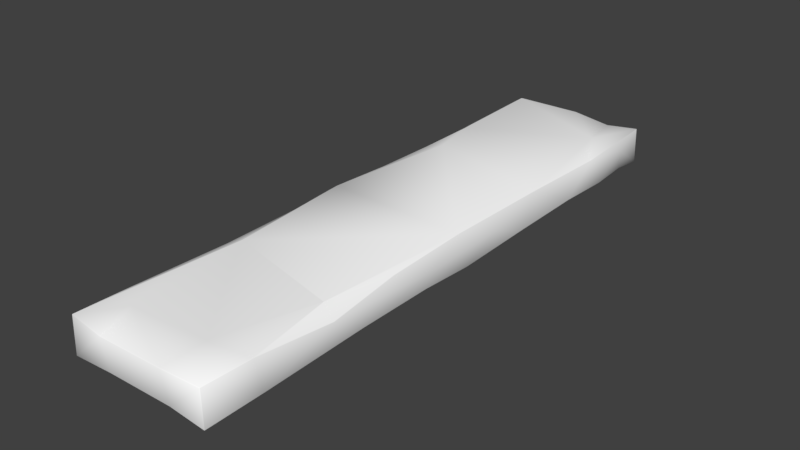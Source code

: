 # Source: Board.blend  (saved by Blender 2.78.0; exported with 4.5.12 LTS)
import bpy
from mathutils import Matrix  # noqa: F401  (used for matrix-valued properties, if any)

bpy.ops.wm.read_factory_settings(use_empty=True)
scene = bpy.context.scene
scene.name = 'Scene'

# ---- collections
col_collection_1 = bpy.data.collections.new('Collection 1'); scene.collection.children.link(col_collection_1)

# ---- materials (node trees are filled in below, after node groups)
mat_material_001 = bpy.data.materials.new('Material.001')
mat_material_001.alpha_threshold = 0.0
mat_material_001.use_transparent_shadow = False
mat_material_001.diffuse_color = (1.0, 1.0, 1.0, 1.0)
mat_material_001.roughness = 0.5

# ---- material node trees

# ---- world
world_world = bpy.data.worlds.new('World'); scene.world = world_world
world_world.color = (0.05088, 0.05088, 0.05088)
world_world.use_sun_shadow = False
world_world.sun_shadow_jitter_overblur = 0.0
world_world.cycles.sampling_method = 'MANUAL'

# ---- meshes
me_cube_003 = bpy.data.meshes.new('Cube.003')
me_cube_003.from_pydata([(-0.2429, 0.06159, 0.9946), (0.243, -0.06166, 0.997), (0.2417, 0.063, -0.9985), (0.2076, -0.06212, -0.4455), (0.2462, 0.06084, -0.3521), (0.2514, 0.02858, 0.5632), (-0.2482, -0.04455, -0.466), (-0.2068, 0.06232, 0.4494), (0.09953, 0.05225, 0.9997), (-0.2482, -0.0559, -0.6639), (0.2068, -0.06213, 0.4494), (0.125, -0.04688, -1.0), (-0.125, 0.04687, -1.0), (0.1562, -0.0625, 0.875), (-0.1562, 0.0625, 0.875), (0.125, -0.04687, 1.0), (0.2442, -0.06025, -1.0), (0.2441, 0.061, 1.0), (0.2408, 0.06232, 0.02336), (-0.243, -0.06238, -0.03824), (-0.2478, -0.05674, -0.8377), (-0.2425, -0.05365, 0.2), (-0.2313, 0.05879, -0.6264), (-0.2424, 0.05437, -0.2019), (-0.2427, 0.05028, -0.4277), (0.2311, -0.06049, -0.9134), (0.2444, -0.06209, -0.01701), (0.249, -0.05016, -0.2974), (0.2482, -0.002168, 0.1622), (0.2027, 0.06232, 0.5485), (-0.2528, -0.05482, -0.2806), (-0.2483, 0.0456, 0.4698), (-0.2519, -0.03013, 0.6164), (0.2496, -0.04573, 0.4502), (0.25, 0.02344, -0.875), (-0.2488, 0.05444, 0.8087), (0.2486, -0.05489, 0.8114), (0.125, 0.04687, -1.0), (-0.125, -0.04688, -1.0), (-0.2473, 0.06172, 0.01637), (-0.2507, -0.003069, -0.0479), (-0.0004645, -0.0632, -1.0), (-0.006876, 0.06392, -1.0), (-0.09954, -0.05224, 0.9997), (0.1634, 0.06266, -0.828), (0.24, -0.05526, 0.1723), (-0.24, 0.05524, 0.1724), (0.2487, 0.05225, -0.6835), (0.2423, 0.05329, 0.3163), (-0.2431, 0.05408, -0.8149), (-0.2428, -0.05488, 0.8334), (0.2428, 0.05488, 0.8334), (0.2479, -0.05407, -0.75), (-0.2425, -0.05012, 0.4241), (0.252, 0.006938, -0.1387), (-0.25, 8.878e-09, 0.25), (0.2467, -0.04825, -0.563), (-0.1704, -0.06251, -0.4793), (-0.2443, -0.06191, -0.9996), (-0.192, 0.0626, -0.4555), (-0.125, 0.04688, 1.0), (-0.2424, 0.06095, -0.9991), (-0.1103, -0.06264, 0.8613), (-0.2053, -0.06237, 0.5076), (0.11, 0.06232, 0.8609), (-0.2422, -0.06062, 1.0)], [], [(31, 32, 35), (61, 58, 20), (8, 43, 15), (43, 8, 60), (42, 44, 37), (1, 10, 36), (0, 7, 35), (47, 34, 2), (4, 54, 27), (26, 54, 28), (18, 29, 48), (23, 30, 40), (53, 55, 21), (33, 5, 36), (0, 14, 7), (36, 5, 51), (26, 3, 27), (27, 3, 56), (56, 52, 47), (28, 33, 45), (47, 52, 34), (21, 40, 19), (28, 54, 18), (50, 63, 62), (16, 2, 34), (12, 58, 61), (26, 10, 63), (6, 9, 57), (23, 39, 59), (33, 10, 45), (37, 2, 16), (17, 1, 36), (24, 23, 59), (51, 29, 64), (49, 22, 61), (50, 62, 65), (62, 63, 10), (22, 59, 44), (12, 42, 41), (18, 7, 29), (7, 39, 46), (10, 26, 45), (44, 2, 37), (29, 7, 64), (25, 41, 11), (20, 9, 49), (55, 31, 46), (4, 56, 47), (61, 42, 12), (9, 20, 57), (32, 53, 63), (65, 0, 35), (20, 58, 57), (56, 4, 27), (22, 49, 9), (35, 32, 50), (2, 44, 47), (53, 21, 63), (31, 7, 46), (50, 65, 35), (27, 54, 26), (25, 52, 3), (4, 18, 54), (51, 17, 36), (49, 61, 20), (32, 63, 50), (11, 41, 42), (22, 24, 59), (19, 30, 57), (24, 30, 23), (25, 34, 52), (23, 40, 39), (56, 3, 52), (31, 53, 32), (15, 1, 17), (21, 19, 63), (1, 13, 10), (25, 16, 34), (5, 29, 51), (35, 7, 31), (60, 0, 65), (48, 29, 5), (51, 64, 17), (5, 28, 48), (36, 10, 33), (12, 38, 58), (6, 24, 9), (11, 37, 16), (57, 30, 6), (0, 60, 14), (4, 59, 18), (17, 64, 8), (13, 43, 62), (14, 8, 64), (59, 4, 44), (65, 62, 43), (47, 44, 4), (22, 44, 61), (40, 46, 39), (3, 57, 58), (61, 44, 42), (41, 58, 38), (53, 31, 55), (19, 26, 63), (41, 25, 3), (38, 12, 41), (3, 26, 57), (18, 39, 7), (24, 6, 30), (13, 62, 10), (39, 18, 59), (57, 26, 19), (1, 15, 13), (60, 8, 14), (14, 64, 7), (46, 40, 55), (40, 30, 19), (28, 45, 26), (3, 58, 41), (5, 33, 28), (11, 16, 25), (8, 15, 17), (48, 28, 18), (15, 43, 13), (9, 24, 22), (40, 21, 55), (43, 60, 65), (37, 11, 42)])
me_cube_003.polygons.foreach_set('use_smooth', [True] * 128)
_uv = me_cube_003.uv_layers.new(name='UVMap')
_uv.uv.foreach_set('vector', [0.8922, 0.2908, 0.8428, 0.2252, 0.8978, 0.1392, 0.9029, 0.9477, 0.823, 0.948, 0.8262, 0.8756, 0.9863, 0.3217, 0.9182, 0.4107, 0.9218, 0.3103, 0.9182, 0.4107, 0.9863, 0.3217, 0.9826, 0.4221, 0.5519, 0.0572, 0.4648, 0.161, 0.4667, 0.05726, 0.3414, 0.9492, 0.2924, 0.6991, 0.3452, 0.8662, 0.705, 0.9493, 0.653, 0.6981, 0.7091, 0.8661, 0.8059, 0.1893, 0.7869, 0.1041, 0.8127, 0.0484, 0.8116, 0.3375, 0.7767, 0.4324, 0.7394, 0.362, 0.7318, 0.4874, 0.7767, 0.4324, 0.7723, 0.5679, 0.3909, 0.5149, 0.4474, 0.7406, 0.3902, 0.646, 0.8982, 0.5912, 0.8272, 0.6265, 0.8603, 0.5236, 0.83, 0.3112, 0.8637, 0.3886, 0.8278, 0.4115, 0.7426, 0.6964, 0.791, 0.7469, 0.7368, 0.8579, 0.705, 0.9493, 0.6369, 0.8766, 0.653, 0.6981, 0.7368, 0.8579, 0.791, 0.7469, 0.8082, 0.8677, 0.3429, 0.4957, 0.2903, 0.3045, 0.3463, 0.3703, 0.3463, 0.3703, 0.2903, 0.3045, 0.345, 0.2515, 0.7405, 0.2432, 0.7367, 0.1596, 0.8059, 0.1893, 0.7723, 0.5679, 0.7426, 0.6964, 0.7363, 0.5721, 0.8059, 0.1893, 0.7367, 0.1596, 0.7869, 0.1041, 0.8278, 0.4115, 0.8603, 0.5236, 0.8223, 0.518, 0.7723, 0.5679, 0.7767, 0.4324, 0.8127, 0.5054, 0.02574, 0.8758, 0.0855, 0.7219, 0.1251, 0.8665, 0.7325, 0.0477, 0.8127, 0.0484, 0.7869, 0.1041, 0.9804, 0.06494, 0.9126, 0.01151, 0.9925, 0.01217, 0.3429, 0.4957, 0.2924, 0.6991, 0.0855, 0.7219, 0.02315, 0.2947, 0.02314, 0.2062, 0.1106, 0.2936, 0.705, 0.4142, 0.708, 0.5118, 0.6379, 0.3105, 0.3463, 0.7047, 0.2924, 0.6991, 0.3401, 0.5803, 0.9842, 0.1765, 0.995, 0.2287, 0.9149, 0.23, 0.8123, 0.9423, 0.7325, 0.9409, 0.7368, 0.8579, 0.7054, 0.3132, 0.705, 0.4142, 0.6379, 0.3105, 0.3897, 0.8772, 0.4474, 0.7406, 0.4896, 0.869, 0.7056, 0.14, 0.6978, 0.2243, 0.705, 0.05762, 0.02574, 0.8758, 0.1251, 0.8665, 0.02597, 0.9503, 0.1251, 0.8665, 0.0855, 0.7219, 0.2924, 0.6991, 0.6978, 0.2243, 0.6379, 0.3105, 0.4648, 0.161, 0.9804, 0.06494, 0.995, 0.1175, 0.9124, 0.1206, 0.3909, 0.5149, 0.653, 0.6981, 0.4474, 0.7406, 0.653, 0.6981, 0.708, 0.5118, 0.7035, 0.5816, 0.2924, 0.6991, 0.3429, 0.4957, 0.3401, 0.5803, 0.4648, 0.161, 0.3904, 0.05791, 0.4667, 0.05726, 0.4474, 0.7406, 0.653, 0.6981, 0.4896, 0.869, 0.3348, 0.09479, 0.1843, 0.05586, 0.2661, 0.05603, 0.8262, 0.8756, 0.8267, 0.7979, 0.8983, 0.8654, 0.8637, 0.3886, 0.8922, 0.2908, 0.8987, 0.4238, 0.8116, 0.3375, 0.7405, 0.2432, 0.8059, 0.1893, 0.9925, 0.01217, 0.995, 0.1175, 0.9804, 0.06494, 0.02314, 0.2062, 0.02347, 0.1285, 0.1106, 0.2936, 0.0203, 0.7789, 0.02627, 0.6928, 0.0855, 0.7219, 0.823, 0.0537, 0.9024, 0.05608, 0.8978, 0.1392, 0.02347, 0.1285, 0.02577, 0.05603, 0.1106, 0.2936, 0.7405, 0.2432, 0.8116, 0.3375, 0.7394, 0.362, 0.9014, 0.7811, 0.8983, 0.8654, 0.8267, 0.7979, 0.8978, 0.1392, 0.8428, 0.2252, 0.8268, 0.1282, 0.3904, 0.05791, 0.4648, 0.161, 0.3861, 0.1988, 0.02627, 0.6928, 0.02636, 0.5926, 0.0855, 0.7219, 0.7091, 0.7146, 0.653, 0.6981, 0.7035, 0.5816, 0.8268, 0.1282, 0.823, 0.0537, 0.8978, 0.1392, 0.7394, 0.362, 0.7767, 0.4324, 0.7318, 0.4874, 0.3348, 0.09479, 0.3458, 0.1679, 0.2903, 0.3045, 0.8116, 0.3375, 0.8127, 0.5054, 0.7767, 0.4324, 0.8082, 0.8677, 0.8123, 0.9423, 0.7368, 0.8579, 0.8983, 0.8654, 0.9029, 0.9477, 0.8262, 0.8756, 0.0203, 0.7789, 0.0855, 0.7219, 0.02574, 0.8758, 0.9233, 0.1767, 0.9124, 0.1206, 0.995, 0.1175, 0.6978, 0.2243, 0.7054, 0.3132, 0.6379, 0.3105, 0.02601, 0.486, 0.01992, 0.3776, 0.1106, 0.2936, 0.8957, 0.6922, 0.8272, 0.6265, 0.8982, 0.5912, 0.7324, 0.08651, 0.7869, 0.1041, 0.7367, 0.1596, 0.8982, 0.5912, 0.8603, 0.5236, 0.9029, 0.4936, 0.345, 0.2515, 0.2903, 0.3045, 0.3458, 0.1679, 0.8922, 0.2908, 0.83, 0.3112, 0.8428, 0.2252, 0.9218, 0.3103, 0.9123, 0.2575, 0.9921, 0.2571, 0.02636, 0.5926, 0.02601, 0.486, 0.0855, 0.7219, 0.3414, 0.9492, 0.2734, 0.8753, 0.2924, 0.6991, 0.7324, 0.08651, 0.7325, 0.0477, 0.7869, 0.1041, 0.3849, 0.7565, 0.4474, 0.7406, 0.3897, 0.8772, 0.7091, 0.8661, 0.653, 0.6981, 0.7091, 0.7146, 0.9826, 0.4221, 0.9921, 0.4749, 0.9126, 0.4745, 0.3902, 0.646, 0.4474, 0.7406, 0.3849, 0.7565, 0.3897, 0.8772, 0.4896, 0.869, 0.3887, 0.9518, 0.791, 0.7469, 0.7723, 0.5679, 0.8069, 0.6364, 0.3452, 0.8662, 0.2924, 0.6991, 0.3463, 0.7047, 0.9804, 0.06494, 0.9257, 0.065, 0.9126, 0.01151, 0.834, 0.7093, 0.8957, 0.6922, 0.8267, 0.7979, 0.9233, 0.1767, 0.9842, 0.1765, 0.9149, 0.23, 0.1106, 0.2936, 0.01992, 0.3776, 0.02315, 0.2947, 0.705, 0.9493, 0.6289, 0.9517, 0.6369, 0.8766, 0.3874, 0.347, 0.6379, 0.3105, 0.3909, 0.5149, 0.3887, 0.9518, 0.4896, 0.869, 0.4828, 0.9516, 0.2734, 0.8753, 0.1188, 0.9503, 0.1251, 0.8665, 0.6369, 0.8766, 0.4828, 0.9516, 0.4896, 0.869, 0.6379, 0.3105, 0.3874, 0.347, 0.4648, 0.161, 0.02597, 0.9503, 0.1251, 0.8665, 0.1188, 0.9503, 0.3861, 0.1988, 0.4648, 0.161, 0.3874, 0.347, 0.6978, 0.2243, 0.4648, 0.161, 0.705, 0.05762, 0.8603, 0.5236, 0.8987, 0.4238, 0.9029, 0.4936, 0.2903, 0.3045, 0.1106, 0.2936, 0.02577, 0.05603, 0.705, 0.05762, 0.4648, 0.161, 0.5519, 0.0572, 0.9124, 0.1206, 0.9126, 0.01151, 0.9257, 0.065, 0.83, 0.3112, 0.8922, 0.2908, 0.8637, 0.3886, 0.02601, 0.486, 0.3429, 0.4957, 0.0855, 0.7219, 0.1843, 0.05586, 0.3348, 0.09479, 0.2903, 0.3045, 0.9257, 0.065, 0.9804, 0.06494, 0.9124, 0.1206, 0.2903, 0.3045, 0.3429, 0.4957, 0.1106, 0.2936, 0.3909, 0.5149, 0.708, 0.5118, 0.653, 0.6981, 0.8957, 0.6922, 0.834, 0.7093, 0.8272, 0.6265, 0.2734, 0.8753, 0.1251, 0.8665, 0.2924, 0.6991, 0.708, 0.5118, 0.3909, 0.5149, 0.6379, 0.3105, 0.1106, 0.2936, 0.3429, 0.4957, 0.02601, 0.486, 0.3414, 0.9492, 0.2649, 0.9505, 0.2734, 0.8753, 0.6289, 0.9517, 0.4828, 0.9516, 0.6369, 0.8766, 0.6369, 0.8766, 0.4896, 0.869, 0.653, 0.6981, 0.8987, 0.4238, 0.8603, 0.5236, 0.8637, 0.3886, 0.8603, 0.5236, 0.8272, 0.6265, 0.8223, 0.518, 0.7723, 0.5679, 0.7363, 0.5721, 0.7318, 0.4874, 0.2903, 0.3045, 0.02577, 0.05603, 0.1843, 0.05586, 0.791, 0.7469, 0.7426, 0.6964, 0.7723, 0.5679, 0.2661, 0.05603, 0.3434, 0.05599, 0.3348, 0.09479, 0.9863, 0.3217, 0.9218, 0.3103, 0.9921, 0.2571, 0.8069, 0.6364, 0.7723, 0.5679, 0.8127, 0.5054, 0.2649, 0.9505, 0.1188, 0.9503, 0.2734, 0.8753, 0.8267, 0.7979, 0.8957, 0.6922, 0.9014, 0.7811, 0.8603, 0.5236, 0.8278, 0.4115, 0.8637, 0.3886, 0.9182, 0.4107, 0.9826, 0.4221, 0.9126, 0.4745, 0.9842, 0.1765, 0.9233, 0.1767, 0.995, 0.1175])
me_cube_003.materials.append(mat_material_001)
me_cube_003.use_remesh_preserve_volume = False
me_cube_003.use_remesh_preserve_attributes = False
me_cube_003.use_mirror_vertex_groups = False
me_cube_003.update()

# ---- objects
ob_cube = bpy.data.objects.new('Cube', me_cube_003)

# ---- transforms, parenting, visibility, modifiers, constraints
ob_cube.location = (0.0, 0.0, 0.0)
ob_cube.rotation_euler = (1.571, 0.0, 0.0)
ob_cube.lineart.crease_threshold = 0.0
_m = ob_cube.modifiers.new('Bevel', 'BEVEL')
_m.width = 0.001
_m.width_pct = 0.001
_m.spread = 0.0

# ---- collection membership
col_collection_1.objects.link(ob_cube)

# ---- scene / render settings (as saved in the file)
scene.frame_start = 1; scene.frame_end = 250; scene.frame_set(1)
scene.render.engine = 'BLENDER_EEVEE_NEXT'
scene.render.resolution_percentage = 50
scene.render.dither_intensity = 0.0
scene.cycles.use_denoising = False
scene.cycles.samples = 128
scene.cycles.sampling_pattern = 'TABULATED_SOBOL'
scene.cycles.light_sampling_threshold = 0.0
scene.cycles.use_adaptive_sampling = False
scene.cycles.use_light_tree = False
scene.cycles.blur_glossy = 0.0
scene.cycles.sample_clamp_indirect = 0.0
scene.view_settings.view_transform = 'Standard'
bpy.context.view_layer.update()

# ---- added for rendering (the .blend has no active camera and no usable light): camera, sun
cam_auto = bpy.data.cameras.new('AutoCamera')
cam_auto.lens = 50.0
cam_auto.sensor_width = 36.0
cam_auto.clip_end = 1000.0
ob_auto_camera = bpy.data.objects.new('AutoCamera', cam_auto)
scene.collection.objects.link(ob_auto_camera)
ob_auto_camera.location = (1.91207, -2.29496, 1.53033)
ob_auto_camera.rotation_euler = (1.09748, -7.21219e-08, 0.694738)
scene.camera = ob_auto_camera
light_auto_sun = bpy.data.lights.new('AutoSun', 'SUN')
light_auto_sun.energy = 3.0
light_auto_sun.angle = 0.0523599
ob_auto_sun = bpy.data.objects.new('AutoSun', light_auto_sun)
scene.collection.objects.link(ob_auto_sun)
ob_auto_sun.rotation_euler = (0.872665, 0.174533, 0.523599)
bpy.context.view_layer.update()

